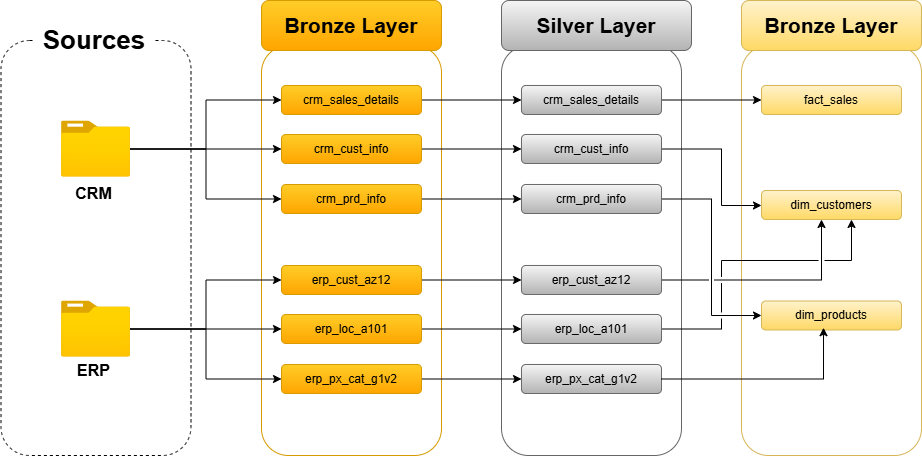

The diagram above was exported from draw.io. Its source (the exported page's mxGraphModel, read from the mxfile embedded in the PNG):
<mxGraphModel dx="1042" dy="626" grid="1" gridSize="10" guides="1" tooltips="1" connect="1" arrows="1" fold="1" page="1" pageScale="1" pageWidth="1100" pageHeight="850" math="0" shadow="0">
  <root>
    <mxCell id="0" />
    <mxCell id="1" parent="0" />
    <mxCell id="IREstDCWlgCypJkHbcMn-17" parent="1" style="rounded=1;whiteSpace=wrap;html=1;fillColor=none;strokeColor=#666666;gradientColor=#b3b3b3;fontColor=#000000;" value="" vertex="1">
      <mxGeometry height="410" width="180" x="540" y="105" as="geometry" />
    </mxCell>
    <mxCell id="IREstDCWlgCypJkHbcMn-8" parent="1" style="rounded=1;whiteSpace=wrap;html=1;fillColor=none;strokeColor=#d79b00;gradientColor=#ffa500;fontColor=#000000;" value="" vertex="1">
      <mxGeometry height="410" width="180" x="300" y="105" as="geometry" />
    </mxCell>
    <mxCell id="IREstDCWlgCypJkHbcMn-5" parent="1" style="rounded=1;whiteSpace=wrap;html=1;fillColor=none;dashed=1;" value="" vertex="1">
      <mxGeometry height="415" width="190" x="39.5" y="100" as="geometry" />
    </mxCell>
    <mxCell id="IREstDCWlgCypJkHbcMn-50" parent="1" style="rounded=1;whiteSpace=wrap;html=1;fillColor=none;strokeColor=#d6b656;gradientColor=#ffd966;" value="" vertex="1">
      <mxGeometry height="410" width="180" x="780" y="105" as="geometry" />
    </mxCell>
    <mxCell id="IREstDCWlgCypJkHbcMn-58" edge="1" parent="1" source="IREstDCWlgCypJkHbcMn-1" style="edgeStyle=orthogonalEdgeStyle;rounded=0;orthogonalLoop=1;jettySize=auto;html=1;entryX=0;entryY=0.5;entryDx=0;entryDy=0;" target="IREstDCWlgCypJkHbcMn-9">
      <mxGeometry relative="1" as="geometry" />
    </mxCell>
    <mxCell id="IREstDCWlgCypJkHbcMn-59" edge="1" parent="1" source="IREstDCWlgCypJkHbcMn-1" style="edgeStyle=orthogonalEdgeStyle;rounded=0;orthogonalLoop=1;jettySize=auto;html=1;" target="IREstDCWlgCypJkHbcMn-11">
      <mxGeometry relative="1" as="geometry" />
    </mxCell>
    <mxCell id="IREstDCWlgCypJkHbcMn-60" edge="1" parent="1" source="IREstDCWlgCypJkHbcMn-1" style="edgeStyle=orthogonalEdgeStyle;rounded=0;orthogonalLoop=1;jettySize=auto;html=1;entryX=0;entryY=0.5;entryDx=0;entryDy=0;" target="IREstDCWlgCypJkHbcMn-10">
      <mxGeometry relative="1" as="geometry" />
    </mxCell>
    <mxCell id="IREstDCWlgCypJkHbcMn-1" parent="1" style="image;aspect=fixed;html=1;points=[];align=center;fontSize=12;image=img/lib/azure2/general/Folder_Blank.svg;" value="" vertex="1">
      <mxGeometry height="56.00000000000001" width="69" x="100" y="180.5" as="geometry" />
    </mxCell>
    <mxCell id="IREstDCWlgCypJkHbcMn-61" edge="1" parent="1" source="IREstDCWlgCypJkHbcMn-2" style="edgeStyle=orthogonalEdgeStyle;rounded=0;orthogonalLoop=1;jettySize=auto;html=1;entryX=0;entryY=0.5;entryDx=0;entryDy=0;" target="IREstDCWlgCypJkHbcMn-12">
      <mxGeometry relative="1" as="geometry" />
    </mxCell>
    <mxCell id="IREstDCWlgCypJkHbcMn-62" edge="1" parent="1" source="IREstDCWlgCypJkHbcMn-2" style="edgeStyle=orthogonalEdgeStyle;rounded=0;orthogonalLoop=1;jettySize=auto;html=1;" target="IREstDCWlgCypJkHbcMn-14">
      <mxGeometry relative="1" as="geometry" />
    </mxCell>
    <mxCell id="IREstDCWlgCypJkHbcMn-63" edge="1" parent="1" source="IREstDCWlgCypJkHbcMn-2" style="edgeStyle=orthogonalEdgeStyle;rounded=0;orthogonalLoop=1;jettySize=auto;html=1;entryX=0;entryY=0.5;entryDx=0;entryDy=0;" target="IREstDCWlgCypJkHbcMn-13">
      <mxGeometry relative="1" as="geometry" />
    </mxCell>
    <mxCell id="IREstDCWlgCypJkHbcMn-2" parent="1" style="image;aspect=fixed;html=1;points=[];align=center;fontSize=12;image=img/lib/azure2/general/Folder_Blank.svg;" value="" vertex="1">
      <mxGeometry height="56.00000000000001" width="69" x="100" y="360.5" as="geometry" />
    </mxCell>
    <mxCell id="IREstDCWlgCypJkHbcMn-3" parent="1" style="rounded=0;whiteSpace=wrap;html=1;fillColor=none;strokeColor=none;" value="&lt;b&gt;&lt;font style=&quot;font-size: 16px;&quot;&gt;CRM&lt;/font&gt;&lt;/b&gt;" vertex="1">
      <mxGeometry height="40" width="65" x="100" y="233" as="geometry" />
    </mxCell>
    <mxCell id="IREstDCWlgCypJkHbcMn-4" parent="1" style="rounded=0;whiteSpace=wrap;html=1;fillColor=none;strokeColor=none;" value="&lt;b&gt;&lt;font style=&quot;font-size: 16px;&quot;&gt;ERP&lt;/font&gt;&lt;/b&gt;" vertex="1">
      <mxGeometry height="40" width="65" x="100" y="410" as="geometry" />
    </mxCell>
    <mxCell id="IREstDCWlgCypJkHbcMn-6" parent="1" style="rounded=1;whiteSpace=wrap;html=1;fillColor=default;gradientColor=none;strokeColor=none;" value="&lt;font style=&quot;font-size: 26px;&quot;&gt;&lt;b&gt;Sources&lt;/b&gt;&lt;/font&gt;" vertex="1">
      <mxGeometry height="60" width="120" x="72.5" y="70" as="geometry" />
    </mxCell>
    <mxCell id="IREstDCWlgCypJkHbcMn-7" parent="1" style="rounded=1;whiteSpace=wrap;html=1;fillColor=#ffcd28;strokeColor=#d79b00;gradientColor=#ffa500;fontColor=#000000;" value="&lt;font style=&quot;font-size: 21px;&quot;&gt;&lt;b&gt;Bronze Layer&lt;/b&gt;&lt;/font&gt;" vertex="1">
      <mxGeometry height="50" width="180" x="300" y="60" as="geometry" />
    </mxCell>
    <mxCell id="IREstDCWlgCypJkHbcMn-30" edge="1" parent="1" source="IREstDCWlgCypJkHbcMn-9" style="edgeStyle=orthogonalEdgeStyle;rounded=0;orthogonalLoop=1;jettySize=auto;html=1;" target="IREstDCWlgCypJkHbcMn-18">
      <mxGeometry relative="1" as="geometry" />
    </mxCell>
    <mxCell id="IREstDCWlgCypJkHbcMn-9" parent="1" style="rounded=1;whiteSpace=wrap;html=1;fillColor=#ffcd28;strokeColor=#d79b00;gradientColor=#ffa500;fontColor=#000000;" value="crm_sales_details" vertex="1">
      <mxGeometry height="29" width="140" x="320" y="145" as="geometry" />
    </mxCell>
    <mxCell id="IREstDCWlgCypJkHbcMn-29" edge="1" parent="1" source="IREstDCWlgCypJkHbcMn-10" style="edgeStyle=orthogonalEdgeStyle;rounded=0;orthogonalLoop=1;jettySize=auto;html=1;" target="IREstDCWlgCypJkHbcMn-19">
      <mxGeometry relative="1" as="geometry" />
    </mxCell>
    <mxCell id="IREstDCWlgCypJkHbcMn-10" parent="1" style="rounded=1;whiteSpace=wrap;html=1;fillColor=#ffcd28;strokeColor=#d79b00;gradientColor=#ffa500;fontColor=#000000;" value="crm_prd_info" vertex="1">
      <mxGeometry height="29" width="140" x="320" y="244" as="geometry" />
    </mxCell>
    <mxCell id="IREstDCWlgCypJkHbcMn-28" edge="1" parent="1" source="IREstDCWlgCypJkHbcMn-11" style="edgeStyle=orthogonalEdgeStyle;rounded=0;orthogonalLoop=1;jettySize=auto;html=1;" target="IREstDCWlgCypJkHbcMn-20">
      <mxGeometry relative="1" as="geometry" />
    </mxCell>
    <mxCell id="IREstDCWlgCypJkHbcMn-11" parent="1" style="rounded=1;whiteSpace=wrap;html=1;fillColor=#ffcd28;strokeColor=#d79b00;gradientColor=#ffa500;fontColor=#000000;" value="crm_cust_info" vertex="1">
      <mxGeometry height="29" width="140" x="320" y="194" as="geometry" />
    </mxCell>
    <mxCell id="IREstDCWlgCypJkHbcMn-31" edge="1" parent="1" source="IREstDCWlgCypJkHbcMn-12" style="edgeStyle=orthogonalEdgeStyle;rounded=0;orthogonalLoop=1;jettySize=auto;html=1;" target="IREstDCWlgCypJkHbcMn-21">
      <mxGeometry relative="1" as="geometry" />
    </mxCell>
    <mxCell id="IREstDCWlgCypJkHbcMn-12" parent="1" style="rounded=1;whiteSpace=wrap;html=1;fillColor=#ffcd28;strokeColor=#d79b00;gradientColor=#ffa500;fontColor=#000000;" value="erp_cust_az12" vertex="1">
      <mxGeometry height="29" width="140" x="320" y="325" as="geometry" />
    </mxCell>
    <mxCell id="IREstDCWlgCypJkHbcMn-33" edge="1" parent="1" source="IREstDCWlgCypJkHbcMn-13" style="edgeStyle=orthogonalEdgeStyle;rounded=0;orthogonalLoop=1;jettySize=auto;html=1;" target="IREstDCWlgCypJkHbcMn-22">
      <mxGeometry relative="1" as="geometry" />
    </mxCell>
    <mxCell id="IREstDCWlgCypJkHbcMn-13" parent="1" style="rounded=1;whiteSpace=wrap;html=1;fillColor=#ffcd28;strokeColor=#d79b00;gradientColor=#ffa500;fontColor=#000000;" value="erp_px_cat_g1v2" vertex="1">
      <mxGeometry height="29" width="140" x="320" y="424" as="geometry" />
    </mxCell>
    <mxCell id="IREstDCWlgCypJkHbcMn-32" edge="1" parent="1" source="IREstDCWlgCypJkHbcMn-14" style="edgeStyle=orthogonalEdgeStyle;rounded=0;orthogonalLoop=1;jettySize=auto;html=1;" target="IREstDCWlgCypJkHbcMn-23">
      <mxGeometry relative="1" as="geometry" />
    </mxCell>
    <mxCell id="IREstDCWlgCypJkHbcMn-14" parent="1" style="rounded=1;whiteSpace=wrap;html=1;fillColor=#ffcd28;strokeColor=#d79b00;gradientColor=#ffa500;fontColor=#000000;" value="erp_loc_a101" vertex="1">
      <mxGeometry height="29" width="140" x="320" y="374" as="geometry" />
    </mxCell>
    <mxCell id="IREstDCWlgCypJkHbcMn-16" parent="1" style="rounded=1;whiteSpace=wrap;html=1;fillColor=#f5f5f5;strokeColor=#666666;gradientColor=#b3b3b3;fontColor=#000000;" value="&lt;font style=&quot;font-size: 21px;&quot;&gt;&lt;b&gt;Silver Layer&lt;/b&gt;&lt;/font&gt;" vertex="1">
      <mxGeometry height="50" width="190" x="540" y="60" as="geometry" />
    </mxCell>
    <mxCell id="IREstDCWlgCypJkHbcMn-51" edge="1" parent="1" source="IREstDCWlgCypJkHbcMn-18" style="edgeStyle=orthogonalEdgeStyle;rounded=0;orthogonalLoop=1;jettySize=auto;html=1;jumpStyle=gap;" target="IREstDCWlgCypJkHbcMn-44">
      <mxGeometry relative="1" as="geometry" />
    </mxCell>
    <mxCell id="IREstDCWlgCypJkHbcMn-18" parent="1" style="rounded=1;whiteSpace=wrap;html=1;fillColor=#f5f5f5;strokeColor=#666666;gradientColor=#b3b3b3;fontColor=#000000;" value="crm_sales_details" vertex="1">
      <mxGeometry height="29" width="140" x="560" y="145" as="geometry" />
    </mxCell>
    <mxCell id="IREstDCWlgCypJkHbcMn-53" edge="1" parent="1" source="IREstDCWlgCypJkHbcMn-19" style="edgeStyle=orthogonalEdgeStyle;rounded=0;orthogonalLoop=1;jettySize=auto;html=1;jumpStyle=gap;" target="IREstDCWlgCypJkHbcMn-45">
      <mxGeometry relative="1" as="geometry">
        <Array as="points">
          <mxPoint x="750" y="259" />
          <mxPoint x="750" y="375" />
        </Array>
      </mxGeometry>
    </mxCell>
    <mxCell id="IREstDCWlgCypJkHbcMn-19" parent="1" style="rounded=1;whiteSpace=wrap;html=1;fillColor=#f5f5f5;strokeColor=#666666;gradientColor=#b3b3b3;fontColor=#000000;" value="crm_prd_info" vertex="1">
      <mxGeometry height="29" width="140" x="560" y="244" as="geometry" />
    </mxCell>
    <mxCell id="IREstDCWlgCypJkHbcMn-52" edge="1" parent="1" source="IREstDCWlgCypJkHbcMn-20" style="edgeStyle=orthogonalEdgeStyle;rounded=0;orthogonalLoop=1;jettySize=auto;html=1;jumpStyle=gap;" target="IREstDCWlgCypJkHbcMn-46">
      <mxGeometry relative="1" as="geometry">
        <Array as="points">
          <mxPoint x="760" y="209" />
          <mxPoint x="760" y="265" />
        </Array>
      </mxGeometry>
    </mxCell>
    <mxCell id="IREstDCWlgCypJkHbcMn-20" parent="1" style="rounded=1;whiteSpace=wrap;html=1;fillColor=#f5f5f5;strokeColor=#666666;gradientColor=#b3b3b3;fontColor=#000000;" value="crm_cust_info" vertex="1">
      <mxGeometry height="29" width="140" x="560" y="194" as="geometry" />
    </mxCell>
    <mxCell id="IREstDCWlgCypJkHbcMn-54" edge="1" parent="1" source="IREstDCWlgCypJkHbcMn-21" style="edgeStyle=orthogonalEdgeStyle;rounded=0;orthogonalLoop=1;jettySize=auto;html=1;jumpStyle=gap;" target="IREstDCWlgCypJkHbcMn-46">
      <mxGeometry relative="1" as="geometry">
        <Array as="points">
          <mxPoint x="860" y="340" />
        </Array>
      </mxGeometry>
    </mxCell>
    <mxCell id="IREstDCWlgCypJkHbcMn-21" parent="1" style="rounded=1;whiteSpace=wrap;html=1;fillColor=#f5f5f5;strokeColor=#666666;gradientColor=#b3b3b3;fontColor=#000000;" value="erp_cust_az12" vertex="1">
      <mxGeometry height="29" width="140" x="560" y="325" as="geometry" />
    </mxCell>
    <mxCell id="IREstDCWlgCypJkHbcMn-22" parent="1" style="rounded=1;whiteSpace=wrap;html=1;fillColor=#f5f5f5;strokeColor=#666666;gradientColor=#b3b3b3;fontColor=#000000;" value="erp_px_cat_g1v2" vertex="1">
      <mxGeometry height="29" width="140" x="560" y="424" as="geometry" />
    </mxCell>
    <mxCell id="IREstDCWlgCypJkHbcMn-56" edge="1" parent="1" source="IREstDCWlgCypJkHbcMn-23" style="edgeStyle=orthogonalEdgeStyle;rounded=0;orthogonalLoop=1;jettySize=auto;html=1;jumpStyle=gap;" target="IREstDCWlgCypJkHbcMn-46">
      <mxGeometry relative="1" as="geometry">
        <Array as="points">
          <mxPoint x="760" y="389" />
          <mxPoint x="760" y="320" />
          <mxPoint x="890" y="320" />
        </Array>
      </mxGeometry>
    </mxCell>
    <mxCell id="IREstDCWlgCypJkHbcMn-23" parent="1" style="rounded=1;whiteSpace=wrap;html=1;fillColor=#f5f5f5;strokeColor=#666666;gradientColor=#b3b3b3;fontColor=#000000;" value="erp_loc_a101" vertex="1">
      <mxGeometry height="29" width="140" x="560" y="374" as="geometry" />
    </mxCell>
    <mxCell id="IREstDCWlgCypJkHbcMn-43" parent="1" style="rounded=1;whiteSpace=wrap;html=1;fillColor=#fff2cc;strokeColor=#d6b656;gradientColor=#ffd966;fontColor=#000000;" value="&lt;font style=&quot;font-size: 21px;&quot;&gt;&lt;b&gt;Bronze Layer&lt;/b&gt;&lt;/font&gt;" vertex="1">
      <mxGeometry height="50" width="180" x="780" y="60" as="geometry" />
    </mxCell>
    <mxCell id="IREstDCWlgCypJkHbcMn-44" parent="1" style="rounded=1;whiteSpace=wrap;html=1;fillColor=#fff2cc;strokeColor=#d6b656;gradientColor=#ffd966;fontColor=#000000;" value="fact_sales" vertex="1">
      <mxGeometry height="29" width="140" x="800" y="145" as="geometry" />
    </mxCell>
    <mxCell id="IREstDCWlgCypJkHbcMn-45" parent="1" style="rounded=1;whiteSpace=wrap;html=1;fillColor=#fff2cc;strokeColor=#d6b656;gradientColor=#ffd966;fontColor=#000000;" value="dim_products" vertex="1">
      <mxGeometry height="29" width="140" x="800" y="360.5" as="geometry" />
    </mxCell>
    <mxCell id="IREstDCWlgCypJkHbcMn-46" parent="1" style="rounded=1;whiteSpace=wrap;html=1;fillColor=#fff2cc;strokeColor=#d6b656;gradientColor=#ffd966;fontColor=#000000;" value="dim_customers" vertex="1">
      <mxGeometry height="29" width="140" x="800" y="250" as="geometry" />
    </mxCell>
    <mxCell id="IREstDCWlgCypJkHbcMn-57" edge="1" parent="1" source="IREstDCWlgCypJkHbcMn-22" style="edgeStyle=orthogonalEdgeStyle;rounded=0;orthogonalLoop=1;jettySize=auto;html=1;entryX=0.443;entryY=0.921;entryDx=0;entryDy=0;entryPerimeter=0;jumpStyle=gap;" target="IREstDCWlgCypJkHbcMn-45">
      <mxGeometry relative="1" as="geometry" />
    </mxCell>
  </root>
</mxGraphModel>